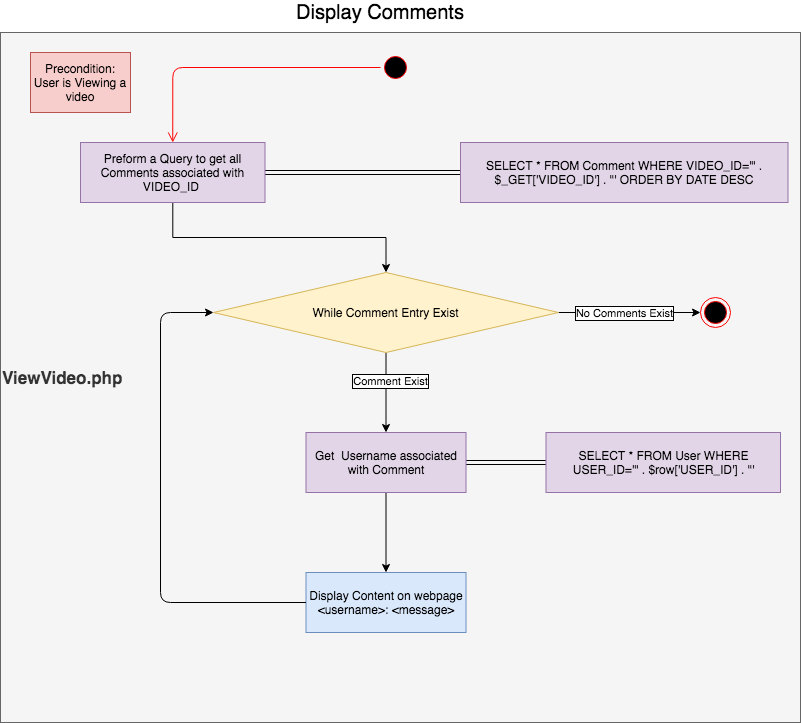

The diagram above was exported from draw.io. Its source (the exported page's mxGraphModel, read from the mxfile embedded in the PNG):
<mxGraphModel dx="946" dy="614" grid="1" gridSize="10" guides="1" tooltips="1" connect="1" arrows="1" fold="1" page="1" pageScale="1" pageWidth="850" pageHeight="1100" math="0" shadow="0">
  <root>
    <mxCell id="0" />
    <mxCell id="1" parent="0" />
    <mxCell id="aDdf_NcbaGsDpoG3RSMk-2" value="&lt;b&gt;&lt;font style=&quot;font-size: 17px&quot;&gt;ViewVideo.php&lt;/font&gt;&lt;/b&gt;" style="rounded=0;whiteSpace=wrap;html=1;fillColor=#f5f5f5;strokeColor=#666666;fontColor=#333333;align=left;" vertex="1" parent="1">
      <mxGeometry x="40" y="40" width="800" height="690" as="geometry" />
    </mxCell>
    <mxCell id="aDdf_NcbaGsDpoG3RSMk-3" value="&lt;span style=&quot;font-size: 20px&quot;&gt;Display Comments&lt;/span&gt;" style="text;html=1;strokeColor=none;fillColor=none;align=center;verticalAlign=middle;whiteSpace=wrap;rounded=0;" vertex="1" parent="1">
      <mxGeometry x="304.5" y="10" width="230" height="20" as="geometry" />
    </mxCell>
    <mxCell id="aDdf_NcbaGsDpoG3RSMk-13" value="" style="edgeStyle=orthogonalEdgeStyle;rounded=0;orthogonalLoop=1;jettySize=auto;html=1;exitX=1;exitY=0.5;exitDx=0;exitDy=0;entryX=0;entryY=0.5;entryDx=0;entryDy=0;" edge="1" parent="1" source="aDdf_NcbaGsDpoG3RSMk-32" target="aDdf_NcbaGsDpoG3RSMk-17">
      <mxGeometry relative="1" as="geometry">
        <mxPoint x="550" y="860" as="sourcePoint" />
        <mxPoint x="635" y="700" as="targetPoint" />
        <Array as="points" />
      </mxGeometry>
    </mxCell>
    <mxCell id="aDdf_NcbaGsDpoG3RSMk-41" value="No Comments Exist" style="edgeLabel;html=1;align=center;verticalAlign=middle;resizable=0;points=[];labelBorderColor=#000000;" vertex="1" connectable="0" parent="aDdf_NcbaGsDpoG3RSMk-13">
      <mxGeometry x="-0.4535" relative="1" as="geometry">
        <mxPoint x="26.75" as="offset" />
      </mxGeometry>
    </mxCell>
    <mxCell id="aDdf_NcbaGsDpoG3RSMk-17" value="" style="ellipse;html=1;shape=endState;fillColor=#000000;strokeColor=#ff0000;" vertex="1" parent="1">
      <mxGeometry x="740" y="305" width="30" height="30" as="geometry" />
    </mxCell>
    <mxCell id="aDdf_NcbaGsDpoG3RSMk-31" value="" style="edgeStyle=orthogonalEdgeStyle;rounded=0;orthogonalLoop=1;jettySize=auto;html=1;shape=link;" edge="1" parent="1" source="aDdf_NcbaGsDpoG3RSMk-20" target="aDdf_NcbaGsDpoG3RSMk-30">
      <mxGeometry relative="1" as="geometry" />
    </mxCell>
    <mxCell id="aDdf_NcbaGsDpoG3RSMk-38" value="" style="edgeStyle=orthogonalEdgeStyle;rounded=0;orthogonalLoop=1;jettySize=auto;html=1;" edge="1" parent="1" source="aDdf_NcbaGsDpoG3RSMk-20" target="aDdf_NcbaGsDpoG3RSMk-32">
      <mxGeometry relative="1" as="geometry" />
    </mxCell>
    <mxCell id="aDdf_NcbaGsDpoG3RSMk-20" value="Preform a Query to get all Comments associated with VIDEO_ID&amp;nbsp;" style="rounded=0;whiteSpace=wrap;html=1;fillColor=#e1d5e7;strokeColor=#9673a6;" vertex="1" parent="1">
      <mxGeometry x="120" y="150" width="184.5" height="60" as="geometry" />
    </mxCell>
    <mxCell id="aDdf_NcbaGsDpoG3RSMk-30" value="&lt;meta charset=&quot;utf-8&quot;&gt;&lt;span class=&quot;pl-s&quot; style=&quot;box-sizing: border-box; font-family: SFMono-Regular, Consolas, &amp;quot;Liberation Mono&amp;quot;, Menlo, monospace; font-size: 12px; font-style: normal; font-variant-ligatures: normal; font-variant-caps: normal; font-weight: 400; letter-spacing: normal; orphans: 2; text-align: start; text-indent: 0px; text-transform: none; widows: 2; word-spacing: 0px; -webkit-text-stroke-width: 0px; text-decoration-style: initial; text-decoration-color: initial;&quot;&gt;SELECT * FROM Comment WHERE VIDEO_ID='&quot;&lt;/span&gt;&lt;span style=&quot;font-family: SFMono-Regular, Consolas, &amp;quot;Liberation Mono&amp;quot;, Menlo, monospace; font-size: 12px; font-style: normal; font-variant-ligatures: normal; font-variant-caps: normal; font-weight: 400; letter-spacing: normal; orphans: 2; text-align: start; text-indent: 0px; text-transform: none; widows: 2; word-spacing: 0px; -webkit-text-stroke-width: 0px; text-decoration-style: initial; text-decoration-color: initial; float: none; display: inline !important;&quot;&gt; . &lt;/span&gt;&lt;span class=&quot;pl-s1&quot; style=&quot;box-sizing: border-box; font-family: SFMono-Regular, Consolas, &amp;quot;Liberation Mono&amp;quot;, Menlo, monospace; font-size: 12px; font-style: normal; font-variant-ligatures: normal; font-variant-caps: normal; font-weight: 400; letter-spacing: normal; orphans: 2; text-align: start; text-indent: 0px; text-transform: none; widows: 2; word-spacing: 0px; -webkit-text-stroke-width: 0px; text-decoration-style: initial; text-decoration-color: initial;&quot;&gt;&lt;span class=&quot;pl-c1&quot; style=&quot;box-sizing: border-box;&quot;&gt;$&lt;/span&gt;&lt;span class=&quot;pl-c1&quot; style=&quot;box-sizing: border-box;&quot;&gt;_GET&lt;/span&gt;&lt;/span&gt;&lt;span style=&quot;font-family: SFMono-Regular, Consolas, &amp;quot;Liberation Mono&amp;quot;, Menlo, monospace; font-size: 12px; font-style: normal; font-variant-ligatures: normal; font-variant-caps: normal; font-weight: 400; letter-spacing: normal; orphans: 2; text-align: start; text-indent: 0px; text-transform: none; widows: 2; word-spacing: 0px; -webkit-text-stroke-width: 0px; text-decoration-style: initial; text-decoration-color: initial; float: none; display: inline !important;&quot;&gt;[&lt;/span&gt;&lt;span class=&quot;pl-s&quot; style=&quot;box-sizing: border-box; font-family: SFMono-Regular, Consolas, &amp;quot;Liberation Mono&amp;quot;, Menlo, monospace; font-size: 12px; font-style: normal; font-variant-ligatures: normal; font-variant-caps: normal; font-weight: 400; letter-spacing: normal; orphans: 2; text-align: start; text-indent: 0px; text-transform: none; widows: 2; word-spacing: 0px; -webkit-text-stroke-width: 0px; text-decoration-style: initial; text-decoration-color: initial;&quot;&gt;'VIDEO_ID'&lt;/span&gt;&lt;span style=&quot;font-family: SFMono-Regular, Consolas, &amp;quot;Liberation Mono&amp;quot;, Menlo, monospace; font-size: 12px; font-style: normal; font-variant-ligatures: normal; font-variant-caps: normal; font-weight: 400; letter-spacing: normal; orphans: 2; text-align: start; text-indent: 0px; text-transform: none; widows: 2; word-spacing: 0px; -webkit-text-stroke-width: 0px; text-decoration-style: initial; text-decoration-color: initial; float: none; display: inline !important;&quot;&gt;] . &lt;/span&gt;&lt;span class=&quot;pl-s&quot; style=&quot;box-sizing: border-box; font-family: SFMono-Regular, Consolas, &amp;quot;Liberation Mono&amp;quot;, Menlo, monospace; font-size: 12px; font-style: normal; font-variant-ligatures: normal; font-variant-caps: normal; font-weight: 400; letter-spacing: normal; orphans: 2; text-align: start; text-indent: 0px; text-transform: none; widows: 2; word-spacing: 0px; -webkit-text-stroke-width: 0px; text-decoration-style: initial; text-decoration-color: initial;&quot;&gt;&quot;' ORDER BY DATE DESC&lt;/span&gt;" style="rounded=0;whiteSpace=wrap;html=1;fillColor=#e1d5e7;strokeColor=#9673a6;" vertex="1" parent="1">
      <mxGeometry x="500" y="150" width="327.5" height="60" as="geometry" />
    </mxCell>
    <mxCell id="aDdf_NcbaGsDpoG3RSMk-29" value="Precondition:&lt;br&gt;User is Viewing a video" style="rounded=0;whiteSpace=wrap;html=1;fillColor=#f8cecc;strokeColor=#b85450;" vertex="1" parent="1">
      <mxGeometry x="70" y="60" width="100" height="60" as="geometry" />
    </mxCell>
    <mxCell id="aDdf_NcbaGsDpoG3RSMk-34" value="" style="edgeStyle=orthogonalEdgeStyle;rounded=0;orthogonalLoop=1;jettySize=auto;html=1;" edge="1" parent="1" source="aDdf_NcbaGsDpoG3RSMk-32">
      <mxGeometry relative="1" as="geometry">
        <mxPoint x="425.5" y="440" as="targetPoint" />
      </mxGeometry>
    </mxCell>
    <mxCell id="aDdf_NcbaGsDpoG3RSMk-42" value="Comment Exist" style="edgeLabel;html=1;align=center;verticalAlign=middle;resizable=0;points=[];labelBorderColor=#000000;" vertex="1" connectable="0" parent="aDdf_NcbaGsDpoG3RSMk-34">
      <mxGeometry x="-0.3" y="4" relative="1" as="geometry">
        <mxPoint as="offset" />
      </mxGeometry>
    </mxCell>
    <mxCell id="aDdf_NcbaGsDpoG3RSMk-32" value="While Comment Entry Exist" style="rhombus;whiteSpace=wrap;html=1;fillColor=#fff2cc;strokeColor=#d6b656;" vertex="1" parent="1">
      <mxGeometry x="253" y="280" width="345" height="80" as="geometry" />
    </mxCell>
    <mxCell id="aDdf_NcbaGsDpoG3RSMk-37" value="" style="edgeStyle=orthogonalEdgeStyle;rounded=0;orthogonalLoop=1;jettySize=auto;html=1;shape=link;" edge="1" parent="1" source="aDdf_NcbaGsDpoG3RSMk-35" target="aDdf_NcbaGsDpoG3RSMk-36">
      <mxGeometry relative="1" as="geometry" />
    </mxCell>
    <mxCell id="aDdf_NcbaGsDpoG3RSMk-40" value="" style="edgeStyle=orthogonalEdgeStyle;rounded=0;orthogonalLoop=1;jettySize=auto;html=1;" edge="1" parent="1" source="aDdf_NcbaGsDpoG3RSMk-35" target="aDdf_NcbaGsDpoG3RSMk-39">
      <mxGeometry relative="1" as="geometry" />
    </mxCell>
    <mxCell id="aDdf_NcbaGsDpoG3RSMk-35" value="Get&amp;nbsp; Username associated with Comment" style="rounded=0;whiteSpace=wrap;html=1;fillColor=#e1d5e7;strokeColor=#9673a6;" vertex="1" parent="1">
      <mxGeometry x="345.5" y="440" width="160" height="60" as="geometry" />
    </mxCell>
    <mxCell id="aDdf_NcbaGsDpoG3RSMk-39" value="Display Content on webpage&lt;br&gt;&amp;lt;username&amp;gt;: &amp;lt;message&amp;gt;" style="rounded=0;whiteSpace=wrap;html=1;fillColor=#dae8fc;strokeColor=#6c8ebf;" vertex="1" parent="1">
      <mxGeometry x="345.5" y="580" width="160" height="60" as="geometry" />
    </mxCell>
    <mxCell id="aDdf_NcbaGsDpoG3RSMk-36" value="&lt;meta charset=&quot;utf-8&quot;&gt;&lt;span class=&quot;pl-s&quot; style=&quot;box-sizing: border-box; font-family: SFMono-Regular, Consolas, &amp;quot;Liberation Mono&amp;quot;, Menlo, monospace; font-size: 12px; font-style: normal; font-variant-ligatures: normal; font-variant-caps: normal; font-weight: 400; letter-spacing: normal; orphans: 2; text-align: start; text-indent: 0px; text-transform: none; widows: 2; word-spacing: 0px; -webkit-text-stroke-width: 0px; text-decoration-style: initial; text-decoration-color: initial;&quot;&gt;SELECT * FROM User WHERE USER_ID='&quot;&lt;/span&gt;&lt;span style=&quot;font-family: SFMono-Regular, Consolas, &amp;quot;Liberation Mono&amp;quot;, Menlo, monospace; font-size: 12px; font-style: normal; font-variant-ligatures: normal; font-variant-caps: normal; font-weight: 400; letter-spacing: normal; orphans: 2; text-align: start; text-indent: 0px; text-transform: none; widows: 2; word-spacing: 0px; -webkit-text-stroke-width: 0px; text-decoration-style: initial; text-decoration-color: initial; float: none; display: inline !important;&quot;&gt; . &lt;/span&gt;&lt;span class=&quot;pl-s1&quot; style=&quot;box-sizing: border-box; font-family: SFMono-Regular, Consolas, &amp;quot;Liberation Mono&amp;quot;, Menlo, monospace; font-size: 12px; font-style: normal; font-variant-ligatures: normal; font-variant-caps: normal; font-weight: 400; letter-spacing: normal; orphans: 2; text-align: start; text-indent: 0px; text-transform: none; widows: 2; word-spacing: 0px; -webkit-text-stroke-width: 0px; text-decoration-style: initial; text-decoration-color: initial;&quot;&gt;&lt;span class=&quot;pl-c1&quot; style=&quot;box-sizing: border-box;&quot;&gt;$&lt;/span&gt;row&lt;/span&gt;&lt;span style=&quot;font-family: SFMono-Regular, Consolas, &amp;quot;Liberation Mono&amp;quot;, Menlo, monospace; font-size: 12px; font-style: normal; font-variant-ligatures: normal; font-variant-caps: normal; font-weight: 400; letter-spacing: normal; orphans: 2; text-align: start; text-indent: 0px; text-transform: none; widows: 2; word-spacing: 0px; -webkit-text-stroke-width: 0px; text-decoration-style: initial; text-decoration-color: initial; float: none; display: inline !important;&quot;&gt;[&lt;/span&gt;&lt;span class=&quot;pl-s&quot; style=&quot;box-sizing: border-box; font-family: SFMono-Regular, Consolas, &amp;quot;Liberation Mono&amp;quot;, Menlo, monospace; font-size: 12px; font-style: normal; font-variant-ligatures: normal; font-variant-caps: normal; font-weight: 400; letter-spacing: normal; orphans: 2; text-align: start; text-indent: 0px; text-transform: none; widows: 2; word-spacing: 0px; -webkit-text-stroke-width: 0px; text-decoration-style: initial; text-decoration-color: initial;&quot;&gt;'USER_ID'&lt;/span&gt;&lt;span style=&quot;font-family: SFMono-Regular, Consolas, &amp;quot;Liberation Mono&amp;quot;, Menlo, monospace; font-size: 12px; font-style: normal; font-variant-ligatures: normal; font-variant-caps: normal; font-weight: 400; letter-spacing: normal; orphans: 2; text-align: start; text-indent: 0px; text-transform: none; widows: 2; word-spacing: 0px; -webkit-text-stroke-width: 0px; text-decoration-style: initial; text-decoration-color: initial; float: none; display: inline !important;&quot;&gt;] . &lt;/span&gt;&lt;span class=&quot;pl-s&quot; style=&quot;box-sizing: border-box; font-family: SFMono-Regular, Consolas, &amp;quot;Liberation Mono&amp;quot;, Menlo, monospace; font-size: 12px; font-style: normal; font-variant-ligatures: normal; font-variant-caps: normal; font-weight: 400; letter-spacing: normal; orphans: 2; text-align: start; text-indent: 0px; text-transform: none; widows: 2; word-spacing: 0px; -webkit-text-stroke-width: 0px; text-decoration-style: initial; text-decoration-color: initial;&quot;&gt;&quot;'&lt;/span&gt;" style="rounded=0;whiteSpace=wrap;html=1;fillColor=#e1d5e7;strokeColor=#9673a6;" vertex="1" parent="1">
      <mxGeometry x="585.5" y="440" width="234.5" height="60" as="geometry" />
    </mxCell>
    <mxCell id="aDdf_NcbaGsDpoG3RSMk-43" value="" style="endArrow=classic;html=1;exitX=0;exitY=0.5;exitDx=0;exitDy=0;entryX=0;entryY=0.5;entryDx=0;entryDy=0;" edge="1" parent="1" source="aDdf_NcbaGsDpoG3RSMk-39" target="aDdf_NcbaGsDpoG3RSMk-32">
      <mxGeometry width="50" height="50" relative="1" as="geometry">
        <mxPoint x="370" y="500" as="sourcePoint" />
        <mxPoint x="420" y="450" as="targetPoint" />
        <Array as="points">
          <mxPoint x="200" y="610" />
          <mxPoint x="200" y="320" />
        </Array>
      </mxGeometry>
    </mxCell>
    <mxCell id="aDdf_NcbaGsDpoG3RSMk-44" value="" style="ellipse;html=1;shape=startState;fillColor=#000000;strokeColor=#ff0000;" vertex="1" parent="1">
      <mxGeometry x="420" y="60" width="30" height="30" as="geometry" />
    </mxCell>
    <mxCell id="aDdf_NcbaGsDpoG3RSMk-45" value="" style="edgeStyle=orthogonalEdgeStyle;html=1;verticalAlign=bottom;endArrow=open;endSize=8;strokeColor=#ff0000;entryX=0.5;entryY=0;entryDx=0;entryDy=0;" edge="1" source="aDdf_NcbaGsDpoG3RSMk-44" parent="1" target="aDdf_NcbaGsDpoG3RSMk-20">
      <mxGeometry relative="1" as="geometry">
        <mxPoint x="435" y="150" as="targetPoint" />
      </mxGeometry>
    </mxCell>
  </root>
</mxGraphModel>